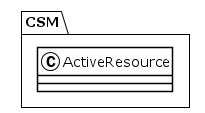

The diagram above was rendered by PlantUML. Its source (embedded in the PNG):
@startuml
!theme plain
package CSM {
class ActiveResource {
}
}
@enduml